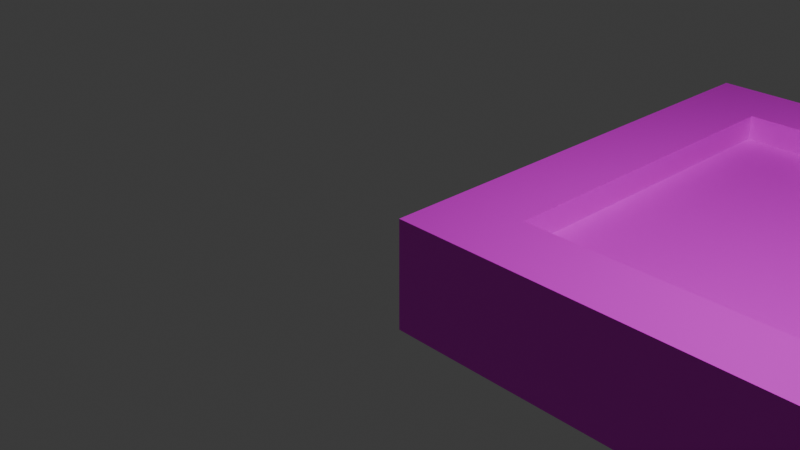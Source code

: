 # Source: 10.blend  (saved by Blender 4.3.34; exported with 4.5.12 LTS)
import bpy
from mathutils import Matrix  # noqa: F401  (used for matrix-valued properties, if any)

bpy.ops.wm.read_factory_settings(use_empty=True)
scene = bpy.context.scene
scene.name = 'Scene'

# ---- collections
col_collection = bpy.data.collections.new('Collection'); scene.collection.children.link(col_collection)

# ---- images (referenced by path relative to the original .blend; pixels are not part of the script)
import os
ASSET_DIR = os.environ.get("B2B_ASSET_DIR", "")  # directory of the original .blend (textures are referenced by path, not embedded)
HERE = os.path.dirname(os.path.abspath(__file__))  # packed textures are extracted next to this script under _unpacked/

def load_image(name, relpath, width, height, colorspace="sRGB"):
    """Load a texture the original file referenced (path relative to the .blend, or extracted next to this script)."""
    p = next((c for c in (os.path.join(HERE, relpath), os.path.join(ASSET_DIR, relpath)) if relpath and os.path.exists(c)), "")
    if p:
        img = bpy.data.images.load(p, check_existing=True)
        img.name = name
    else:  # same state as the original file: an image datablock whose file is absent (Cycles renders it pink)
        img = bpy.data.images.new(name, width, height)
        img.source = "FILE"
        img.filepath = "//" + (relpath or name)
    img.colorspace_settings.name = colorspace
    return img
img_blank_brown_wooden_textured_background_jpg_001 = load_image('blank-brown-wooden-textured-background.jpg.001', 'blank-brown-wooden-textured-background.jpg', 1024, 1024, 'sRGB')
img_10_jpg = load_image('10.jpg', '10.jpg', 1024, 1024, 'sRGB')

# ---- materials (node trees are filled in below, after node groups)
mat_material_005 = bpy.data.materials.new('Material.005')
mat_material_005.roughness = 0.5
mat_material_008 = bpy.data.materials.new('Material.008')
mat_material_008.roughness = 0.5
mat_material_012 = bpy.data.materials.new('Material.012')
mat_material_012.roughness = 0.5
mat_material_010 = bpy.data.materials.new('Material.010')
mat_material_010.roughness = 0.5
mat_material_011 = bpy.data.materials.new('Material.011')
mat_material_011.roughness = 0.5
mat_material_007 = bpy.data.materials.new('Material.007')
mat_material_007.roughness = 0.5
mat_material_002 = bpy.data.materials.new('Material.002')
mat_material_002.roughness = 0.5
mat_material_009 = bpy.data.materials.new('Material.009')
mat_material_009.roughness = 0.5
mat_material_004 = bpy.data.materials.new('Material.004')
mat_material_004.roughness = 0.5
mat_materiale_2 = bpy.data.materials.new('Materiale_2')
mat_materiale_2.diffuse_color = (0.9804, 0.9804, 0.9804, 1.0)
mat_materiale_2.roughness = 0.5528
mat_material_006 = bpy.data.materials.new('Material.006')
mat_material_006.roughness = 0.5
mat_material_013 = bpy.data.materials.new('Material.013')
mat_material_013.roughness = 0.5
mat_material_014 = bpy.data.materials.new('Material.014')
mat_material_014.roughness = 0.5

# ---- material node trees
mat_material_005.use_nodes = True; mat_material_005.node_tree.nodes.clear()
_N = mat_material_005.node_tree.nodes; _L = mat_material_005.node_tree.links
n0 = _N.new('ShaderNodeBsdfPrincipled'); n0.name = 'Principled BSDF'; n0.location = (10, 300)
n1 = _N.new('ShaderNodeOutputMaterial'); n1.name = 'Material Output'; n1.location = (300, 300)
n2 = _N.new('ShaderNodeNormalMap'); n2.name = 'Normal Map'; n2.location = (-300, -300)
n2.label = 'Normal/Map'
n2.inputs[0].default_value = 0.0
n3 = _N.new('ShaderNodeTexImage'); n3.name = 'Image Texture'; n3.location = (-300, 600)
n3.image = img_blank_brown_wooden_textured_background_jpg_001
_L.new(n0.outputs[0], n1.inputs[0])
_L.new(n2.outputs[0], n0.inputs[5])
_L.new(n3.outputs[0], n0.inputs[0])
n1.is_active_output = True
mat_material_008.use_nodes = True; mat_material_008.node_tree.nodes.clear()
_N = mat_material_008.node_tree.nodes; _L = mat_material_008.node_tree.links
n0 = _N.new('ShaderNodeBsdfPrincipled'); n0.name = 'Principled BSDF'; n0.location = (10, 300)
n1 = _N.new('ShaderNodeOutputMaterial'); n1.name = 'Material Output'; n1.location = (300, 300)
n2 = _N.new('ShaderNodeNormalMap'); n2.name = 'Normal Map'; n2.location = (-300, -300)
n2.label = 'Normal/Map'
n2.inputs[0].default_value = 0.0
n3 = _N.new('ShaderNodeTexImage'); n3.name = 'Image Texture'; n3.location = (-300, 600)
n3.image = img_blank_brown_wooden_textured_background_jpg_001
_L.new(n0.outputs[0], n1.inputs[0])
_L.new(n2.outputs[0], n0.inputs[5])
_L.new(n3.outputs[0], n0.inputs[0])
n1.is_active_output = True
mat_material_012.use_nodes = True; mat_material_012.node_tree.nodes.clear()
_N = mat_material_012.node_tree.nodes; _L = mat_material_012.node_tree.links
n0 = _N.new('ShaderNodeBsdfPrincipled'); n0.name = 'Principled BSDF'; n0.location = (10, 300)
n1 = _N.new('ShaderNodeOutputMaterial'); n1.name = 'Material Output'; n1.location = (300, 300)
n2 = _N.new('ShaderNodeNormalMap'); n2.name = 'Normal Map'; n2.location = (-300, -300)
n2.label = 'Normal/Map'
n2.inputs[0].default_value = 0.0
n3 = _N.new('ShaderNodeTexImage'); n3.name = 'Image Texture'; n3.location = (-300, 600)
n3.image = img_blank_brown_wooden_textured_background_jpg_001
_L.new(n0.outputs[0], n1.inputs[0])
_L.new(n2.outputs[0], n0.inputs[5])
_L.new(n3.outputs[0], n0.inputs[0])
n1.is_active_output = True
mat_material_010.use_nodes = True; mat_material_010.node_tree.nodes.clear()
_N = mat_material_010.node_tree.nodes; _L = mat_material_010.node_tree.links
n0 = _N.new('ShaderNodeBsdfPrincipled'); n0.name = 'Principled BSDF'; n0.location = (10, 300)
n1 = _N.new('ShaderNodeOutputMaterial'); n1.name = 'Material Output'; n1.location = (300, 300)
n2 = _N.new('ShaderNodeNormalMap'); n2.name = 'Normal Map'; n2.location = (-300, -300)
n2.label = 'Normal/Map'
n2.inputs[0].default_value = 0.0
n3 = _N.new('ShaderNodeTexImage'); n3.name = 'Image Texture'; n3.location = (-300, 600)
n3.image = img_blank_brown_wooden_textured_background_jpg_001
_L.new(n0.outputs[0], n1.inputs[0])
_L.new(n2.outputs[0], n0.inputs[5])
_L.new(n3.outputs[0], n0.inputs[0])
n1.is_active_output = True
mat_material_011.use_nodes = True; mat_material_011.node_tree.nodes.clear()
_N = mat_material_011.node_tree.nodes; _L = mat_material_011.node_tree.links
n0 = _N.new('ShaderNodeBsdfPrincipled'); n0.name = 'Principled BSDF'; n0.location = (10, 300)
n1 = _N.new('ShaderNodeOutputMaterial'); n1.name = 'Material Output'; n1.location = (300, 300)
n2 = _N.new('ShaderNodeNormalMap'); n2.name = 'Normal Map'; n2.location = (-300, -300)
n2.label = 'Normal/Map'
n2.inputs[0].default_value = 0.0
n3 = _N.new('ShaderNodeTexImage'); n3.name = 'Image Texture'; n3.location = (-300, 600)
n3.image = img_blank_brown_wooden_textured_background_jpg_001
_L.new(n0.outputs[0], n1.inputs[0])
_L.new(n2.outputs[0], n0.inputs[5])
_L.new(n3.outputs[0], n0.inputs[0])
n1.is_active_output = True
mat_material_007.use_nodes = True; mat_material_007.node_tree.nodes.clear()
_N = mat_material_007.node_tree.nodes; _L = mat_material_007.node_tree.links
n0 = _N.new('ShaderNodeBsdfPrincipled'); n0.name = 'Principled BSDF'; n0.location = (10, 300)
n1 = _N.new('ShaderNodeOutputMaterial'); n1.name = 'Material Output'; n1.location = (300, 300)
n2 = _N.new('ShaderNodeNormalMap'); n2.name = 'Normal Map'; n2.location = (-300, -300)
n2.label = 'Normal/Map'
n2.inputs[0].default_value = 0.0
n3 = _N.new('ShaderNodeTexImage'); n3.name = 'Image Texture'; n3.location = (-300, 600)
n3.image = img_blank_brown_wooden_textured_background_jpg_001
_L.new(n0.outputs[0], n1.inputs[0])
_L.new(n2.outputs[0], n0.inputs[5])
_L.new(n3.outputs[0], n0.inputs[0])
n1.is_active_output = True
mat_material_002.use_nodes = True; mat_material_002.node_tree.nodes.clear()
_N = mat_material_002.node_tree.nodes; _L = mat_material_002.node_tree.links
n0 = _N.new('ShaderNodeBsdfPrincipled'); n0.name = 'Principled BSDF'; n0.location = (10, 300)
n1 = _N.new('ShaderNodeOutputMaterial'); n1.name = 'Material Output'; n1.location = (300, 300)
n2 = _N.new('ShaderNodeNormalMap'); n2.name = 'Normal Map'; n2.location = (-300, -300)
n2.label = 'Normal/Map'
n2.inputs[0].default_value = 0.0
n3 = _N.new('ShaderNodeTexImage'); n3.name = 'Image Texture'; n3.location = (-300, 600)
n3.image = img_blank_brown_wooden_textured_background_jpg_001
_L.new(n0.outputs[0], n1.inputs[0])
_L.new(n2.outputs[0], n0.inputs[5])
_L.new(n3.outputs[0], n0.inputs[0])
n1.is_active_output = True
mat_material_009.use_nodes = True; mat_material_009.node_tree.nodes.clear()
_N = mat_material_009.node_tree.nodes; _L = mat_material_009.node_tree.links
n0 = _N.new('ShaderNodeBsdfPrincipled'); n0.name = 'Principled BSDF'; n0.location = (10, 300)
n1 = _N.new('ShaderNodeOutputMaterial'); n1.name = 'Material Output'; n1.location = (300, 300)
n2 = _N.new('ShaderNodeNormalMap'); n2.name = 'Normal Map'; n2.location = (-300, -300)
n2.label = 'Normal/Map'
n2.inputs[0].default_value = 0.0
n3 = _N.new('ShaderNodeTexImage'); n3.name = 'Image Texture'; n3.location = (-300, 600)
n3.image = img_blank_brown_wooden_textured_background_jpg_001
_L.new(n0.outputs[0], n1.inputs[0])
_L.new(n2.outputs[0], n0.inputs[5])
_L.new(n3.outputs[0], n0.inputs[0])
n1.is_active_output = True
mat_material_004.use_nodes = True; mat_material_004.node_tree.nodes.clear()
_N = mat_material_004.node_tree.nodes; _L = mat_material_004.node_tree.links
n0 = _N.new('ShaderNodeBsdfPrincipled'); n0.name = 'Principled BSDF'; n0.location = (10, 300)
n1 = _N.new('ShaderNodeOutputMaterial'); n1.name = 'Material Output'; n1.location = (300, 300)
n2 = _N.new('ShaderNodeTexImage'); n2.name = 'Image Texture'; n2.location = (-308, 282)
n2.image = img_10_jpg
_L.new(n0.outputs[0], n1.inputs[0])
_L.new(n2.outputs[0], n0.inputs[0])
n1.is_active_output = True
mat_materiale_2.use_nodes = True; mat_materiale_2.node_tree.nodes.clear()
_N = mat_materiale_2.node_tree.nodes; _L = mat_materiale_2.node_tree.links
n0 = _N.new('ShaderNodeBsdfPrincipled'); n0.name = 'Principled BSDF'; n0.location = (10, 300)
n0.inputs[0].default_value = (0.9804, 0.9804, 0.9804, 1.0)
n0.inputs[2].default_value = 0.5528
n0.inputs[27].default_value = (0.0, 0.0, 0.0, 1.0)
n0.inputs[28].default_value = 1.0
n1 = _N.new('ShaderNodeOutputMaterial'); n1.name = 'Material Output'; n1.location = (300, 300)
n2 = _N.new('ShaderNodeNormalMap'); n2.name = 'Normal Map'; n2.location = (-300, -300)
n2.label = 'Normal/Map'
_L.new(n0.outputs[0], n1.inputs[0])
_L.new(n2.outputs[0], n0.inputs[5])
n1.is_active_output = True
mat_material_006.use_nodes = True; mat_material_006.node_tree.nodes.clear()
_N = mat_material_006.node_tree.nodes; _L = mat_material_006.node_tree.links
n0 = _N.new('ShaderNodeBsdfPrincipled'); n0.name = 'Principled BSDF'; n0.location = (10, 300)
n1 = _N.new('ShaderNodeOutputMaterial'); n1.name = 'Material Output'; n1.location = (300, 300)
n2 = _N.new('ShaderNodeNormalMap'); n2.name = 'Normal Map'; n2.location = (-300, -300)
n2.label = 'Normal/Map'
n2.inputs[0].default_value = 0.0
n3 = _N.new('ShaderNodeTexImage'); n3.name = 'Image Texture'; n3.location = (-300, 600)
n3.image = img_blank_brown_wooden_textured_background_jpg_001
_L.new(n0.outputs[0], n1.inputs[0])
_L.new(n2.outputs[0], n0.inputs[5])
_L.new(n3.outputs[0], n0.inputs[0])
n1.is_active_output = True
mat_material_013.use_nodes = True; mat_material_013.node_tree.nodes.clear()
_N = mat_material_013.node_tree.nodes; _L = mat_material_013.node_tree.links
n0 = _N.new('ShaderNodeBsdfPrincipled'); n0.name = 'Principled BSDF'; n0.location = (10, 300)
n1 = _N.new('ShaderNodeOutputMaterial'); n1.name = 'Material Output'; n1.location = (300, 300)
n2 = _N.new('ShaderNodeNormalMap'); n2.name = 'Normal Map'; n2.location = (-300, -300)
n2.label = 'Normal/Map'
n2.inputs[0].default_value = 0.0
n3 = _N.new('ShaderNodeTexImage'); n3.name = 'Image Texture'; n3.location = (-300, 600)
n3.image = img_blank_brown_wooden_textured_background_jpg_001
_L.new(n0.outputs[0], n1.inputs[0])
_L.new(n2.outputs[0], n0.inputs[5])
_L.new(n3.outputs[0], n0.inputs[0])
n1.is_active_output = True
mat_material_014.use_nodes = True; mat_material_014.node_tree.nodes.clear()
_N = mat_material_014.node_tree.nodes; _L = mat_material_014.node_tree.links
n0 = _N.new('ShaderNodeBsdfPrincipled'); n0.name = 'Principled BSDF'; n0.location = (10, 300)
n1 = _N.new('ShaderNodeOutputMaterial'); n1.name = 'Material Output'; n1.location = (300, 300)
n2 = _N.new('ShaderNodeNormalMap'); n2.name = 'Normal Map'; n2.location = (-300, -300)
n2.label = 'Normal/Map'
n2.inputs[0].default_value = 0.0
n3 = _N.new('ShaderNodeTexImage'); n3.name = 'Image Texture'; n3.location = (-300, 600)
n3.image = img_blank_brown_wooden_textured_background_jpg_001
_L.new(n0.outputs[0], n1.inputs[0])
_L.new(n2.outputs[0], n0.inputs[5])
_L.new(n3.outputs[0], n0.inputs[0])
n1.is_active_output = True

# ---- world
world_world = bpy.data.worlds.new('World'); scene.world = world_world
world_world.use_nodes = True; world_world.node_tree.nodes.clear()
_N = world_world.node_tree.nodes; _L = world_world.node_tree.links
n0 = _N.new('ShaderNodeOutputWorld'); n0.name = 'World Output'; n0.location = (300, 300)
n1 = _N.new('ShaderNodeBackground'); n1.name = 'Background'; n1.location = (10, 300)
n1.inputs[0].default_value = (0.05088, 0.05088, 0.05088, 1.0)
_L.new(n1.outputs[0], n0.inputs[0])
n0.is_active_output = True
world_world.color = (0.05088, 0.05088, 0.05088)
world_world.sun_shadow_jitter_overblur = 0.0

# ---- cameras
cam_camera = bpy.data.cameras.new('Camera')
cam_camera.clip_end = 100.0
cam_camera.ortho_scale = 7.314
cam_camera_001 = bpy.data.cameras.new('Camera.001')
cam_camera_001.clip_end = 100.0
cam_camera_001.ortho_scale = 7.314

# ---- lights
light_light_001 = bpy.data.lights.new('Light.001', 'POINT')
light_light_001.energy = 1000.0

# ---- meshes
me_oggetto_1_002 = bpy.data.meshes.new('Oggetto_1.002')
me_oggetto_1_002.from_pydata([(6.455, -1.088, -5.0), (0.0, -1.088, -5.0), (0.0, 0.0, -5.0), (6.455, 0.0, -5.0), (5.711, -1.088, -4.283), (5.711, 0.0, -4.283), (3.873, -1.088, -4.283), (0.7449, 0.0, -4.283), (0.7449, -1.088, -4.283)], [], [(4, 5, 7, 8, 6), (0, 1, 2, 3)])
me_oggetto_1_002.polygons.foreach_set('use_smooth', [True] * 2)
_uv = me_oggetto_1_002.uv_layers.new(name='UVMap')
_uv.uv.foreach_set('vector', [0.1488, 0.5088, 0.1488, 0.4182, 0.7273, 0.4182, 0.7273, 0.5088, 0.3629, 0.5088, 0.9009, 0.5994, 0.1488, 0.5994, 0.1488, 0.5088, 0.9009, 0.5088])
me_oggetto_1_002.materials.append(mat_material_005)
me_oggetto_1_002.update()
me_oggetto_1_002.normals_split_custom_set([tuple(v) for v in zip(*[iter([0.0, 0.0, 1.0, 0.0, 0.0, 1.0, 0.0, 0.0, 1.0, 0.0, 0.0, 1.0, 0.0, 0.0, 1.0, 0.0, 0.0, -1.0, 0.0, 0.0, -1.0, 0.0, 0.0, -1.0, 0.0, 0.0, -1.0])] * 3)])
me_oggetto_10 = bpy.data.meshes.new('Oggetto_10')
me_oggetto_10.from_pydata([(-8.882e-16, 0.0, 0.0), (0.7449, 0.0, -0.7171), (6.455, 0.0, -8.882e-16), (5.711, 0.0, -0.7171)], [], [(3, 1, 0, 2)])
me_oggetto_10.polygons.foreach_set('use_smooth', [True] * 1)
_uv = me_oggetto_10.uv_layers.new(name='Attribute')
_uv.uv.foreach_set('vector', [0.8054, 0.5268, 0.15, 0.5268, 0.05164, 0.4592, 0.9037, 0.4592])
me_oggetto_10.materials.append(mat_material_008)
me_oggetto_10.update()
me_oggetto_10.normals_split_custom_set([tuple(v) for v in zip(*[iter([0.0, 1.0, 0.0, 0.0, 1.0, 0.0, 0.0, 1.0, 0.0, 0.0, 1.0, 0.0])] * 3)])
me_oggetto_11 = bpy.data.meshes.new('Oggetto_11')
me_oggetto_11.from_pydata([(0.7449, -1.088, -4.283), (0.7449, 0.0, -4.283), (0.7449, 0.0, -0.7171), (0.7449, -1.088, -0.7171)], [], [(0, 1, 2, 3)])
me_oggetto_11.polygons.foreach_set('use_smooth', [True] * 1)
_uv = me_oggetto_11.uv_layers.new(name='UVMap')
_uv.uv.foreach_set('vector', [0.02825, 0.5779, 0.02825, 0.383, 0.923, 0.383, 0.923, 0.5779])
me_oggetto_11.materials.append(mat_material_012)
me_oggetto_11.update()
me_oggetto_11.normals_split_custom_set([tuple(v) for v in zip(*[iter([1.0, 0.0, 0.0, 1.0, 0.0, 0.0, 1.0, 0.0, 0.0, 1.0, 0.0, 0.0])] * 3)])
me_oggetto_12 = bpy.data.meshes.new('Oggetto_12')
me_oggetto_12.from_pydata([(5.711, 0.0, -4.283), (5.711, -1.088, -4.283), (5.711, -1.088, -0.7171), (5.711, 0.0, -0.7171)], [], [(0, 1, 2, 3)])
me_oggetto_12.polygons.foreach_set('use_smooth', [True] * 1)
_uv = me_oggetto_12.uv_layers.new(name='UVMap')
_uv.uv.foreach_set('vector', [0.05506, 0.617, 0.05506, 0.4221, 0.9497, 0.4221, 0.9497, 0.617])
me_oggetto_12.materials.append(mat_material_010)
me_oggetto_12.update()
me_oggetto_12.normals_split_custom_set([tuple(v) for v in zip(*[iter([-1.0, 0.0, 0.0, -1.0, 0.0, 0.0, -1.0, 0.0, 0.0, -1.0, 0.0, 0.0])] * 3)])
me_oggetto_13 = bpy.data.meshes.new('Oggetto_13')
me_oggetto_13.from_pydata([(5.711, 0.0, -0.7171), (5.711, -1.088, -0.7171), (0.7449, -1.088, -0.7171), (0.7449, 0.0, -0.7171)], [], [(0, 1, 2, 3)])
me_oggetto_13.polygons.foreach_set('use_smooth', [True] * 1)
_uv = me_oggetto_13.uv_layers.new(name='UVMap')
_uv.uv.foreach_set('vector', [0.02428, 0.574, 0.02428, 0.4272, 0.9627, 0.4272, 0.9627, 0.574])
me_oggetto_13.materials.append(mat_material_011)
me_oggetto_13.update()
me_oggetto_13.normals_split_custom_set([tuple(v) for v in zip(*[iter([0.0, 0.0, -1.0, 0.0, 0.0, -1.0, 0.0, 0.0, -1.0, 0.0, 0.0, -1.0])] * 3)])
me_oggetto_14 = bpy.data.meshes.new('Oggetto_14')
me_oggetto_14.from_pydata([(0.0, -1.088, -8.882e-16), (0.0, 0.0, -8.882e-16), (0.0, 0.0, -5.0), (0.0, -1.088, -5.0)], [], [(0, 1, 2, 3)])
me_oggetto_14.polygons.foreach_set('use_smooth', [True] * 1)
_uv = me_oggetto_14.uv_layers.new(name='UVMap')
_uv.uv.foreach_set('vector', [0.924, 0.4559, 0.924, 0.5884, 0.07092, 0.5884, 0.07092, 0.4559])
me_oggetto_14.materials.append(mat_material_007)
me_oggetto_14.update()
me_oggetto_14.normals_split_custom_set([tuple(v) for v in zip(*[iter([-1.0, 0.0, 0.0, -1.0, 0.0, 0.0, -1.0, 0.0, 0.0, -1.0, 0.0, 0.0])] * 3)])
me_oggetto_15 = bpy.data.meshes.new('Oggetto_15')
me_oggetto_15.from_pydata([(6.455, 0.0, -8.882e-16), (6.455, -1.088, -8.882e-16), (6.455, -1.088, -5.0), (6.455, 0.0, -5.0)], [], [(0, 1, 2, 3)])
me_oggetto_15.polygons.foreach_set('use_smooth', [True] * 1)
_uv = me_oggetto_15.uv_layers.new(name='UVMap')
_uv.uv.foreach_set('vector', [0.9425, 0.354, 0.9425, 0.4955, 0.03167, 0.4955, 0.03167, 0.354])
me_oggetto_15.materials.append(mat_material_002)
me_oggetto_15.update()
me_oggetto_15.normals_split_custom_set([tuple(v) for v in zip(*[iter([1.0, 0.0, 0.0, 1.0, 0.0, 0.0, 1.0, 0.0, 0.0, 1.0, 0.0, 0.0])] * 3)])
me_oggetto_16 = bpy.data.meshes.new('Oggetto_16')
me_oggetto_16.from_pydata([(6.455, 0.0, -8.882e-16), (0.0, 0.0, -8.882e-16), (0.0, -1.088, -8.882e-16), (6.455, -1.088, -8.882e-16)], [], [(0, 1, 2, 3)])
me_oggetto_16.polygons.foreach_set('use_smooth', [True] * 1)
_uv = me_oggetto_16.uv_layers.new(name='UVMap')
_uv.uv.foreach_set('vector', [0.9569, 0.5212, 0.09219, 0.5212, 0.09219, 0.4171, 0.9569, 0.4171])
me_oggetto_16.materials.append(mat_material_009)
me_oggetto_16.update()
me_oggetto_16.normals_split_custom_set([tuple(v) for v in zip(*[iter([0.0, 0.0, 1.0, 0.0, 0.0, 1.0, 0.0, 0.0, 1.0, 0.0, 0.0, 1.0])] * 3)])
me_oggetto_17 = bpy.data.meshes.new('Oggetto_17')
me_oggetto_17.from_pydata([(5.73, -0.9435, -4.303), (5.73, -0.9435, -4.303), (5.73, -0.9435, -4.303), (0.7254, -0.9435, -4.303), (0.7254, -0.9435, -4.303), (0.7254, -0.9435, -4.303), (5.73, -0.9435, -0.6973), (5.73, -0.9435, -0.6973), (5.73, -0.9435, -0.6973), (0.7254, -0.9435, -0.6973), (0.7254, -0.9435, -0.6973), (0.7254, -0.9435, -0.6973), (5.73, -0.4712, -4.303), (5.73, -0.4712, -4.303), (5.73, -0.4712, -4.303), (0.7254, -0.4712, -4.303), (0.7254, -0.4712, -4.303), (0.7254, -0.4712, -4.303), (5.73, -0.4712, -0.6973), (5.73, -0.4712, -0.6973), (5.73, -0.4712, -0.6973), (0.7254, -0.4712, -0.6973), (0.7254, -0.4712, -0.6973), (0.7254, -0.4712, -0.6973)], [], [(0, 6, 9, 3), (7, 18, 21, 10), (19, 12, 15, 22), (13, 1, 4, 16), (8, 2, 14, 20), (23, 17, 5, 11)])
me_oggetto_17.polygons.foreach_set('use_smooth', [True] * 6)
_uv = me_oggetto_17.uv_layers.new(name='UVMap')
_uv.uv.foreach_set('vector', [0.0, 0.0, 0.0, 0.0, 0.0, 0.0, 0.0, 0.0, 0.0, 0.0, 0.0, 0.0, 0.0, 0.0, 0.0, 0.0, 0.8569, 0.9999, 0.1339, 0.9999, 0.1339, 8.501e-05, 0.8569, 8.512e-05, 0.0, 0.0, 0.0, 0.0, 0.0, 0.0, 0.0, 0.0, 0.0, 0.0, 0.0, 0.0, 0.0, 0.0, 0.0, 0.0, 0.0, 0.0, 0.0, 0.0, 0.0, 0.0, 0.0, 0.0])
me_oggetto_17.materials.append(mat_material_004)
me_oggetto_17.update()
me_oggetto_17.normals_split_custom_set([tuple(v) for v in zip(*[iter([0.0, -1.0, 0.0, 0.0, -1.0, 0.0, 0.0, -1.0, 0.0, 0.0, -1.0, 0.0, 0.0, 0.0, 1.0, 0.0, 0.0, 1.0, 0.0, 0.0, 1.0, 0.0, 0.0, 1.0, 0.0, 1.0, 0.0, 0.0, 1.0, 0.0, 0.0, 1.0, 0.0, 0.0, 1.0, 0.0, 0.0, 0.0, -1.0, 0.0, 0.0, -1.0, 0.0, 0.0, -1.0, 0.0, 0.0, -1.0, 1.0, 0.0, 0.0, 1.0, 0.0, 0.0, 1.0, 0.0, 0.0, 1.0, 0.0, 0.0, -1.0, 0.0, 0.0, -1.0, 0.0, 0.0, -1.0, 0.0, 0.0, -1.0, 0.0, 0.0])] * 3)])
me_oggetto_3_001 = bpy.data.meshes.new('Oggetto_3.001')
me_oggetto_3_001.from_pydata([(-8.882e-16, -1.088, -5.0), (0.7449, -1.088, -4.283), (6.455, -1.088, -5.0), (5.711, -1.088, -4.283)], [], [(3, 2, 0, 1)])
me_oggetto_3_001.polygons.foreach_set('use_smooth', [True] * 1)
_uv = me_oggetto_3_001.uv_layers.new(name='Attribute')
_uv.uv.foreach_set('vector', [1.0, 1.0, 1.0, 0.0, 0.0, 0.0, 0.0, 1.0])
me_oggetto_3_001.materials.append(mat_materiale_2)
me_oggetto_3_001.update()
me_oggetto_3_001.normals_split_custom_set([tuple(v) for v in zip(*[iter([0.0, 1.0, 2.911e-08, 0.0, 1.0, 2.911e-08, 0.0, 1.0, 2.911e-08, 0.0, 1.0, 2.911e-08])] * 3)])
me_oggetto_4 = bpy.data.meshes.new('Oggetto_4')
me_oggetto_4.from_pydata([(-8.882e-16, 0.0, -5.0), (0.7449, 0.0, -4.283), (6.455, 0.0, -5.0), (5.711, 0.0, -4.283)], [], [(3, 2, 0, 1)])
me_oggetto_4.polygons.foreach_set('use_smooth', [True] * 1)
_uv = me_oggetto_4.uv_layers.new(name='Attribute')
_uv.uv.foreach_set('vector', [0.1335, 0.5452, 0.02487, 0.4705, 0.9664, 0.4705, 0.8578, 0.5452])
me_oggetto_4.materials.append(mat_material_006)
me_oggetto_4.update()
me_oggetto_4.normals_split_custom_set([tuple(v) for v in zip(*[iter([0.0, 1.0, 0.0, 0.0, 1.0, 0.0, 0.0, 1.0, 0.0, 0.0, 1.0, 0.0])] * 3)])
me_oggetto_5 = bpy.data.meshes.new('Oggetto_5')
me_oggetto_5.from_pydata([(0.0, -1.088, -8.882e-16), (0.7449, -1.088, -0.7171), (0.0, -1.088, -5.0), (0.7449, -1.088, -4.283)], [], [(3, 2, 0, 1)])
me_oggetto_5.polygons.foreach_set('use_smooth', [True] * 1)
_uv = me_oggetto_5.uv_layers.new(name='Attribute')
_uv.uv.foreach_set('vector', [1.0, 1.0, 1.0, 0.0, 0.0, 0.0, 0.0, 1.0])
me_oggetto_5.materials.append(mat_materiale_2)
me_oggetto_5.update()
me_oggetto_5.normals_split_custom_set([tuple(v) for v in zip(*[iter([0.0, 1.0, 0.0, 0.0, 1.0, 0.0, 0.0, 1.0, 0.0, 0.0, 1.0, 0.0])] * 3)])
me_oggetto_6 = bpy.data.meshes.new('Oggetto_6')
me_oggetto_6.from_pydata([(6.455, -1.088, -8.882e-16), (5.711, -1.088, -0.7171), (6.455, -1.088, -5.0), (5.711, -1.088, -4.283)], [], [(3, 1, 0, 2)])
me_oggetto_6.polygons.foreach_set('use_smooth', [True] * 1)
_uv = me_oggetto_6.uv_layers.new(name='Attribute')
_uv.uv.foreach_set('vector', [1.0, 1.0, 0.0, 1.0, 0.0, 0.0, 1.0, 0.0])
me_oggetto_6.materials.append(mat_materiale_2)
me_oggetto_6.update()
me_oggetto_6.normals_split_custom_set([tuple(v) for v in zip(*[iter([0.0, 1.0, 0.0, 0.0, 1.0, 0.0, 0.0, 1.0, 0.0, 0.0, 1.0, 0.0])] * 3)])
me_oggetto_7_001 = bpy.data.meshes.new('Oggetto_7.001')
me_oggetto_7_001.from_pydata([(-8.882e-16, -1.088, 0.0), (0.7449, -1.088, -0.7171), (6.455, -1.088, -8.882e-16), (5.711, -1.088, -0.7171)], [], [(3, 1, 0, 2)])
me_oggetto_7_001.polygons.foreach_set('use_smooth', [True] * 1)
_uv = me_oggetto_7_001.uv_layers.new(name='Attribute')
_uv.uv.foreach_set('vector', [1.0, 1.0, 0.0, 1.0, 0.0, 0.0, 1.0, 0.0])
me_oggetto_7_001.materials.append(mat_materiale_2)
me_oggetto_7_001.update()
me_oggetto_7_001.normals_split_custom_set([tuple(v) for v in zip(*[iter([0.0, 1.0, 0.0, 0.0, 1.0, 0.0, 0.0, 1.0, 0.0, 0.0, 1.0, 0.0])] * 3)])
me_oggetto_8 = bpy.data.meshes.new('Oggetto_8')
me_oggetto_8.from_pydata([(0.0, 0.0, -8.882e-16), (0.7449, 0.0, -0.7171), (0.0, 0.0, -5.0), (0.7449, 0.0, -4.283)], [], [(3, 2, 0, 1)])
me_oggetto_8.polygons.foreach_set('use_smooth', [True] * 1)
_uv = me_oggetto_8.uv_layers.new(name='Attribute')
_uv.uv.foreach_set('vector', [0.218, 0.5656, 0.1003, 0.4783, 0.9208, 0.4783, 0.8031, 0.5656])
me_oggetto_8.materials.append(mat_material_013)
me_oggetto_8.update()
me_oggetto_8.normals_split_custom_set([tuple(v) for v in zip(*[iter([0.0, 1.0, 0.0, 0.0, 1.0, 0.0, 0.0, 1.0, 0.0, 0.0, 1.0, 0.0])] * 3)])
me_oggetto_9 = bpy.data.meshes.new('Oggetto_9')
me_oggetto_9.from_pydata([(6.455, 0.0, -8.882e-16), (5.711, 0.0, -0.7171), (6.455, 0.0, -5.0), (5.711, 0.0, -4.283)], [], [(3, 1, 0, 2)])
me_oggetto_9.polygons.foreach_set('use_smooth', [True] * 1)
_uv = me_oggetto_9.uv_layers.new(name='Attribute')
_uv.uv.foreach_set('vector', [0.1675, 0.4409, 0.8021, 0.4409, 0.9297, 0.5356, 0.0399, 0.5356])
me_oggetto_9.materials.append(mat_material_014)
me_oggetto_9.update()
me_oggetto_9.normals_split_custom_set([tuple(v) for v in zip(*[iter([0.0, 1.0, 0.0, 0.0, 1.0, 0.0, 0.0, 1.0, 0.0, 0.0, 1.0, 0.0])] * 3)])

# ---- objects
ob_camera = bpy.data.objects.new('Camera', cam_camera)
ob_camera_001 = bpy.data.objects.new('Camera.001', cam_camera_001)
ob_light = bpy.data.objects.new('Light', light_light_001)
ob_oggetto_1 = bpy.data.objects.new('Oggetto_1', me_oggetto_1_002)
ob_oggetto_10 = bpy.data.objects.new('Oggetto_10', me_oggetto_10)
ob_oggetto_11 = bpy.data.objects.new('Oggetto_11', me_oggetto_11)
ob_oggetto_12 = bpy.data.objects.new('Oggetto_12', me_oggetto_12)
ob_oggetto_13 = bpy.data.objects.new('Oggetto_13', me_oggetto_13)
ob_oggetto_14 = bpy.data.objects.new('Oggetto_14', me_oggetto_14)
ob_oggetto_15 = bpy.data.objects.new('Oggetto_15', me_oggetto_15)
ob_oggetto_16 = bpy.data.objects.new('Oggetto_16', me_oggetto_16)
ob_oggetto_17 = bpy.data.objects.new('Oggetto_17', me_oggetto_17)
ob_oggetto_3 = bpy.data.objects.new('Oggetto_3', me_oggetto_3_001)
ob_oggetto_4 = bpy.data.objects.new('Oggetto_4', me_oggetto_4)
ob_oggetto_5 = bpy.data.objects.new('Oggetto_5', me_oggetto_5)
ob_oggetto_6 = bpy.data.objects.new('Oggetto_6', me_oggetto_6)
ob_oggetto_7 = bpy.data.objects.new('Oggetto_7', me_oggetto_7_001)
ob_oggetto_8 = bpy.data.objects.new('Oggetto_8', me_oggetto_8)
ob_oggetto_9 = bpy.data.objects.new('Oggetto_9', me_oggetto_9)
ob_livello_01 = bpy.data.objects.new('Livello 01', None)

# ---- transforms, parenting, visibility, modifiers, constraints
ob_camera.location = (7.359, -6.926, 4.958)
ob_camera.rotation_euler = (1.109, 0.0, 0.8149)
ob_camera.lock_rotations_4d = False
ob_camera.empty_display_type = 'ARROWS'
ob_camera.color = (0.0, 0.0, 0.0, 0.0)
ob_camera.display_type = 'WIRE'
ob_camera.lineart.crease_threshold = 0.0
ob_camera_001.location = (7.359, -6.926, 4.958)
ob_camera_001.rotation_euler = (1.109, -8.585e-08, 0.8149)
ob_camera_001.color = (0.8, 0.8, 0.8, 1.0)
ob_light.location = (4.076, 1.005, 5.904)
ob_light.rotation_euler = (0.6503, 0.05522, 1.866)
ob_light.color = (0.8, 0.8, 0.8, 1.0)
ob_oggetto_1.parent = ob_livello_01
ob_oggetto_1.location = (0.0, 0.0, 0.0)
ob_oggetto_1.color = (0.8, 0.8, 0.8, 1.0)
ob_oggetto_10.parent = ob_livello_01
ob_oggetto_10.location = (0.0, 0.0, 0.0)
ob_oggetto_10.color = (0.8, 0.8, 0.8, 1.0)
ob_oggetto_11.parent = ob_livello_01
ob_oggetto_11.location = (0.0, 0.0, 0.0)
ob_oggetto_11.color = (0.8, 0.8, 0.8, 1.0)
ob_oggetto_12.parent = ob_livello_01
ob_oggetto_12.location = (0.0, 0.0, 0.0)
ob_oggetto_12.color = (0.8, 0.8, 0.8, 1.0)
ob_oggetto_13.parent = ob_livello_01
ob_oggetto_13.location = (0.0, 0.0, 0.0)
ob_oggetto_13.color = (0.8, 0.8, 0.8, 1.0)
ob_oggetto_14.parent = ob_livello_01
ob_oggetto_14.location = (0.0, 0.0, 0.0)
ob_oggetto_14.color = (0.8, 0.8, 0.8, 1.0)
ob_oggetto_15.parent = ob_livello_01
ob_oggetto_15.location = (0.0, 0.0, 0.0)
ob_oggetto_15.color = (0.8, 0.8, 0.8, 1.0)
ob_oggetto_16.parent = ob_livello_01
ob_oggetto_16.location = (0.0, 0.0, 0.0)
ob_oggetto_16.color = (0.8, 0.8, 0.8, 1.0)
ob_oggetto_17.parent = ob_livello_01
ob_oggetto_17.location = (0.0, 0.2191, 1.654e-08)
ob_oggetto_17.color = (0.8, 0.8, 0.8, 1.0)
ob_oggetto_3.parent = ob_livello_01
ob_oggetto_3.location = (0.0, 0.0, 0.0)
ob_oggetto_3.color = (0.8, 0.8, 0.8, 1.0)
ob_oggetto_4.parent = ob_livello_01
ob_oggetto_4.location = (0.0, 0.0, 0.0)
ob_oggetto_4.color = (0.8, 0.8, 0.8, 1.0)
ob_oggetto_5.parent = ob_livello_01
ob_oggetto_5.location = (0.0, 0.0, 0.0)
ob_oggetto_5.color = (0.8, 0.8, 0.8, 1.0)
ob_oggetto_6.parent = ob_livello_01
ob_oggetto_6.location = (0.0, 0.0, 0.0)
ob_oggetto_6.color = (0.8, 0.8, 0.8, 1.0)
ob_oggetto_7.parent = ob_livello_01
ob_oggetto_7.location = (0.0, 0.0, 0.0)
ob_oggetto_7.color = (0.8, 0.8, 0.8, 1.0)
ob_oggetto_8.parent = ob_livello_01
ob_oggetto_8.location = (0.0, 0.0, 0.0)
ob_oggetto_8.color = (0.8, 0.8, 0.8, 1.0)
ob_oggetto_9.parent = ob_livello_01
ob_oggetto_9.location = (0.0, 0.0, 0.0)
ob_oggetto_9.color = (0.8, 0.8, 0.8, 1.0)
ob_livello_01.location = (0.0, 0.0, 0.0)
ob_livello_01.rotation_euler = (1.571, -0.0, 0.0)
ob_livello_01.scale = (1.211, 1.211, 1.211)
ob_livello_01.color = (0.8, 0.8, 0.8, 1.0)

# ---- collection membership
col_collection.objects.link(ob_camera)
col_collection.objects.link(ob_camera_001)
col_collection.objects.link(ob_light)
col_collection.objects.link(ob_oggetto_1)
col_collection.objects.link(ob_oggetto_10)
col_collection.objects.link(ob_oggetto_11)
col_collection.objects.link(ob_oggetto_12)
col_collection.objects.link(ob_oggetto_13)
col_collection.objects.link(ob_oggetto_14)
col_collection.objects.link(ob_oggetto_15)
col_collection.objects.link(ob_oggetto_16)
col_collection.objects.link(ob_oggetto_17)
col_collection.objects.link(ob_oggetto_3)
col_collection.objects.link(ob_oggetto_4)
col_collection.objects.link(ob_oggetto_5)
col_collection.objects.link(ob_oggetto_6)
col_collection.objects.link(ob_oggetto_7)
col_collection.objects.link(ob_oggetto_8)
col_collection.objects.link(ob_oggetto_9)
col_collection.objects.link(ob_livello_01)

# ---- scene / render settings (as saved in the file)
scene.camera = ob_camera
scene.frame_start = 1; scene.frame_end = 250; scene.frame_set(3)
scene.render.engine = 'BLENDER_EEVEE_NEXT'
scene.render.fps = 25
bpy.context.view_layer.update()
